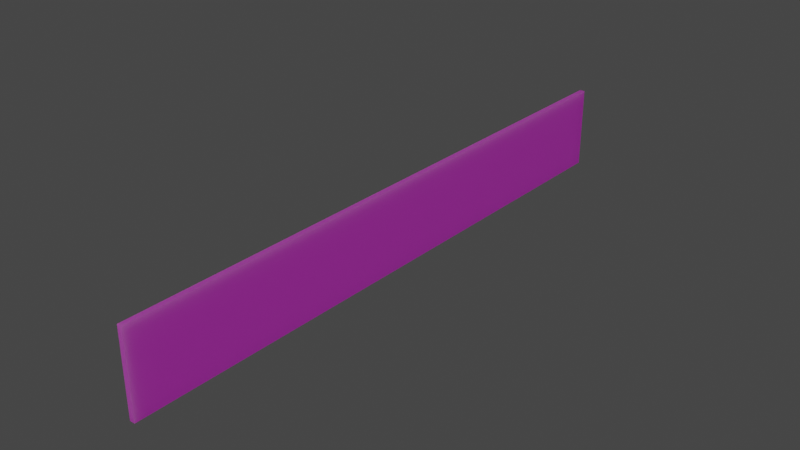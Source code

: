 # Source: regla.blend  (saved by Blender 2.91.10; exported with 4.5.12 LTS)
import bpy
from mathutils import Matrix  # noqa: F401  (used for matrix-valued properties, if any)

bpy.ops.wm.read_factory_settings(use_empty=True)
scene = bpy.context.scene
scene.name = 'Scene'

# ---- collections
col_collection = bpy.data.collections.new('Collection'); scene.collection.children.link(col_collection)

# ---- images (referenced by path relative to the original .blend; pixels are not part of the script)
import os
ASSET_DIR = os.environ.get("B2B_ASSET_DIR", "")  # directory of the original .blend (textures are referenced by path, not embedded)
HERE = os.path.dirname(os.path.abspath(__file__))  # packed textures are extracted next to this script under _unpacked/

def load_image(name, relpath, width, height, colorspace="sRGB"):
    """Load a texture the original file referenced (path relative to the .blend, or extracted next to this script)."""
    p = next((c for c in (os.path.join(HERE, relpath), os.path.join(ASSET_DIR, relpath)) if relpath and os.path.exists(c)), "")
    if p:
        img = bpy.data.images.load(p, check_existing=True)
        img.name = name
    else:  # same state as the original file: an image datablock whose file is absent (Cycles renders it pink)
        img = bpy.data.images.new(name, width, height)
        img.source = "FILE"
        img.filepath = "//" + (relpath or name)
    img.colorspace_settings.name = colorspace
    return img
img_regla_jpg = load_image('regla.jpg', 'regla.jpg', 1024, 1024, 'sRGB')

# ---- materials (node trees are filled in below, after node groups)
mat_materialregla = bpy.data.materials.new('Materialregla')
mat_materialregla.alpha_threshold = 0.0
mat_materialregla.use_transparent_shadow = False
mat_materialregla.line_color = (0.0, 0.0, 0.0, 1.0)

# ---- material node trees
mat_materialregla.use_nodes = True; mat_materialregla.node_tree.nodes.clear()
_N = mat_materialregla.node_tree.nodes; _L = mat_materialregla.node_tree.links
n0 = _N.new('ShaderNodeMixShader'); n0.name = 'Mix Shader'; n0.location = (179, 292)
n1 = _N.new('ShaderNodeBsdfPrincipled'); n1.name = 'Principled BSDF'; n1.location = (-142, 270)
n1.distribution = 'GGX'
n1.subsurface_method = 'BURLEY'
n1.inputs[2].default_value = 0.4
n1.inputs[3].default_value = 1.45
n1.inputs[4].default_value = 0.5564
n1.inputs[27].default_value = (0.0, 0.0, 0.0, 1.0)
n1.inputs[28].default_value = 1.0
n2 = _N.new('ShaderNodeTexImage'); n2.name = 'Image Texture'; n2.location = (-432, 245)
n2.image = img_regla_jpg
n3 = _N.new('ShaderNodeOutputMaterial'); n3.name = 'Material Output'; n3.location = (432, 300)
n4 = _N.new('ShaderNodeBsdfTranslucent'); n4.name = 'Translucent BSDF'; n4.location = (127, 111)
n4.inputs[0].default_value = (0.8, 0.6378, 0.7188, 1.0)
_L.new(n2.outputs[0], n1.inputs[0])
_L.new(n0.outputs[0], n3.inputs[0])
_L.new(n1.outputs[0], n0.inputs[1])
_L.new(n4.outputs[0], n0.inputs[2])
n3.is_active_output = True

# ---- world
world_world = bpy.data.worlds.new('World'); scene.world = world_world
world_world.use_nodes = True; world_world.node_tree.nodes.clear()
_N = world_world.node_tree.nodes; _L = world_world.node_tree.links
n0 = _N.new('ShaderNodeOutputWorld'); n0.name = 'World Output'; n0.location = (300, 300)
n1 = _N.new('ShaderNodeBackground'); n1.name = 'Background'; n1.location = (10, 300)
n1.inputs[0].default_value = (0.05088, 0.05088, 0.05088, 1.0)
_L.new(n1.outputs[0], n0.inputs[0])
n0.is_active_output = True
world_world.color = (0.05088, 0.05088, 0.05088)
world_world.use_sun_shadow = False
world_world.sun_shadow_jitter_overblur = 0.0

# ---- meshes
me_cube = bpy.data.meshes.new('Cube')
me_cube.from_pydata([(-0.0009464, -0.1, -0.015), (-0.0009464, -0.1, 0.015), (0.0009464, -0.1, 0.015), (0.0009464, -0.1, -0.015), (0.0009464, 0.09998, -0.015), (-0.0009464, 0.09998, -0.015), (0.0009464, 0.09998, 0.015), (-0.0009464, 0.09998, 0.015), (-0.0009464, -0.1097, -0.015), (-0.0009464, -0.1097, 0.015), (0.0009464, -0.1097, 0.015), (0.0009464, -0.1097, -0.015), (0.0009464, 0.1098, -0.015), (-0.0009464, 0.1098, -0.015), (0.0009464, 0.1098, 0.015), (-0.0009464, 0.1098, 0.015)], [], [(2, 1, 9, 10), (6, 2, 3, 4), (3, 0, 5, 4), (1, 2, 6, 7), (1, 7, 5, 0), (7, 6, 14, 15), (11, 10, 9, 8), (1, 0, 8, 9), (0, 3, 11, 8), (3, 2, 10, 11), (15, 14, 12, 13), (6, 4, 12, 14), (5, 7, 15, 13), (4, 5, 13, 12)])
_uv = me_cube.uv_layers.new(name='UVMap')
_uv.uv.foreach_set('vector', [0.5872, 0.1512, 0.3219, 0.1493, 0.3219, 0.1476, 0.5872, 0.1495, 0.8992, 0.6528, 0.1008, 0.6493, 0.1007, 0.3523, 0.8991, 0.3557, 0.3221, 0.1102, 0.5874, 0.1121, 0.5873, 0.1477, 0.3219, 0.1458, 0.3219, 0.1493, 0.5872, 0.1512, 0.5871, 0.1868, 0.3217, 0.1849, 0.8997, 0.6517, 0.1013, 0.6482, 0.1013, 0.3512, 0.8997, 0.3546, 0.3217, 0.1849, 0.5871, 0.1868, 0.587, 0.1885, 0.3217, 0.1867, 0.3213, 0.2514, 0.3215, 0.219, 0.5869, 0.2209, 0.5867, 0.2533, 0.8997, 0.6517, 0.8997, 0.3546, 0.9328, 0.3547, 0.9328, 0.6517, 0.5874, 0.1121, 0.3221, 0.1102, 0.3221, 0.1085, 0.5874, 0.1104, 0.1007, 0.3523, 0.1008, 0.6493, 0.06328, 0.6492, 0.06324, 0.3521, 0.3217, 0.1867, 0.587, 0.1885, 0.5869, 0.2209, 0.3215, 0.219, 0.8992, 0.6528, 0.8991, 0.3557, 0.9328, 0.3557, 0.9328, 0.6528, 0.1013, 0.3512, 0.1013, 0.6482, 0.06328, 0.6481, 0.06324, 0.351, 0.3219, 0.1458, 0.5873, 0.1477, 0.5872, 0.1495, 0.3219, 0.1476])
me_cube.materials.append(mat_materialregla)
me_cube.use_remesh_preserve_volume = False
me_cube.use_remesh_preserve_attributes = False
me_cube.use_mirror_vertex_groups = False
me_cube.update()

# ---- objects
ob_cube = bpy.data.objects.new('Cube', me_cube)

# ---- transforms, parenting, visibility, modifiers, constraints
ob_cube.location = (0.0, 0.0, 0.0)
ob_cube.lock_rotations_4d = False
ob_cube.empty_display_type = 'ARROWS'
ob_cube.lineart.crease_threshold = 0.0

# ---- collection membership
col_collection.objects.link(ob_cube)

# ---- scene / render settings (as saved in the file)
scene.frame_start = 1; scene.frame_end = 250; scene.frame_set(1)
scene.render.engine = 'BLENDER_EEVEE_NEXT'
scene.cycles.use_denoising = False
scene.cycles.samples = 128
scene.cycles.sampling_pattern = 'TABULATED_SOBOL'
scene.cycles.use_adaptive_sampling = False
scene.cycles.use_light_tree = False
scene.view_settings.view_transform = 'Filmic'
bpy.context.view_layer.update()

# ---- added for rendering (the .blend has no active camera and no usable light): camera, sun
cam_auto = bpy.data.cameras.new('AutoCamera')
cam_auto.lens = 50.0
cam_auto.sensor_width = 36.0
cam_auto.clip_end = 1000.0
ob_auto_camera = bpy.data.objects.new('AutoCamera', cam_auto)
scene.collection.objects.link(ob_auto_camera)
ob_auto_camera.location = (0.20505, -0.246009, 0.16404)
ob_auto_camera.rotation_euler = (1.09748, -7.21219e-08, 0.694738)
scene.camera = ob_auto_camera
light_auto_sun = bpy.data.lights.new('AutoSun', 'SUN')
light_auto_sun.energy = 3.0
light_auto_sun.angle = 0.0523599
ob_auto_sun = bpy.data.objects.new('AutoSun', light_auto_sun)
scene.collection.objects.link(ob_auto_sun)
ob_auto_sun.rotation_euler = (0.872665, 0.174533, 0.523599)
bpy.context.view_layer.update()
